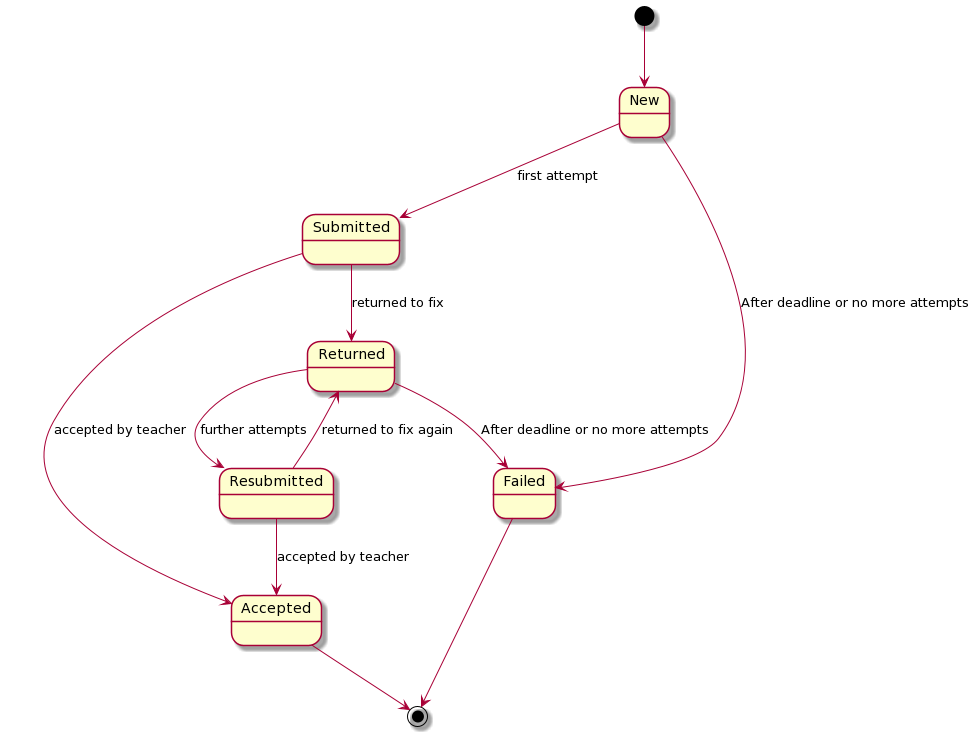

The diagram above was rendered by PlantUML. Its source (embedded in the PNG):
@startuml
[*] --> New

New --> Submitted : first attempt

Submitted --> Returned : returned to fix

Returned --> Resubmitted : further attempts

Resubmitted --> Accepted : accepted by teacher

Resubmitted --> Returned : returned to fix again

Submitted -> Accepted : accepted by teacher

New --> Failed : After deadline or no more attempts

Returned --> Failed : After deadline or no more attempts

Failed --> [*]

Accepted --> [*]
@enduml